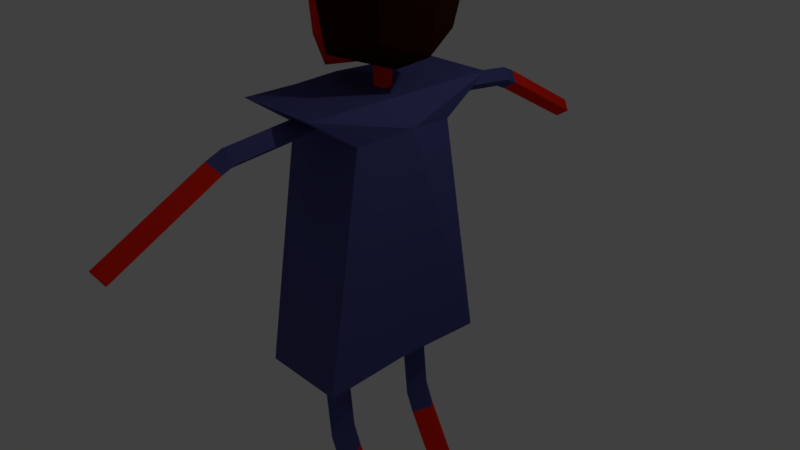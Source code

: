 # Source: villagerChief.blend  (saved by Blender 2.79.0; exported with 4.5.12 LTS)
import bpy
from mathutils import Matrix  # noqa: F401  (used for matrix-valued properties, if any)

bpy.ops.wm.read_factory_settings(use_empty=True)
scene = bpy.context.scene
scene.name = 'Scene'

# ---- collections
col_collection_1 = bpy.data.collections.new('Collection 1'); scene.collection.children.link(col_collection_1)

# ---- materials (node trees are filled in below, after node groups)
mat_material_003 = bpy.data.materials.new('Material.003')
mat_material_003.alpha_threshold = 0.0
mat_material_003.use_transparent_shadow = False
mat_material_003.diffuse_color = (1.0, 0.02134, 0.006028, 1.0)
mat_material_003.roughness = 0.5
mat_material_003.specular_intensity = 0.0
mat_material_003.line_color = (0.0, 0.0, 0.0, 1.0)
mat_material_004 = bpy.data.materials.new('Material.004')
mat_material_004.alpha_threshold = 0.0
mat_material_004.use_transparent_shadow = False
mat_material_004.diffuse_color = (0.07734, 0.08393, 0.2641, 1.0)
mat_material_004.roughness = 0.5
mat_material_004.specular_intensity = 0.0
mat_material_005 = bpy.data.materials.new('Material.005')
mat_material_005.alpha_threshold = 0.0
mat_material_005.use_transparent_shadow = False
mat_material_005.diffuse_color = (0.0, 0.0, 0.0, 1.0)
mat_material_005.roughness = 0.5
mat_material_005.specular_intensity = 0.0
mat_material_001 = bpy.data.materials.new('Material.001')
mat_material_001.alpha_threshold = 0.0
mat_material_001.use_transparent_shadow = False
mat_material_001.diffuse_color = (0.02924, 0.006454, 2.135e-05, 1.0)
mat_material_001.roughness = 0.5

# ---- material node trees

# ---- world
world_world = bpy.data.worlds.new('World'); scene.world = world_world
world_world.color = (0.05088, 0.05088, 0.05088)
world_world.use_sun_shadow = False
world_world.sun_shadow_jitter_overblur = 0.0
world_world.cycles.sampling_method = 'MANUAL'

# ---- cameras
cam_camera = bpy.data.cameras.new('Camera')
cam_camera.clip_end = 100.0
cam_camera.lens = 35.0
cam_camera.sensor_width = 32.0
cam_camera.sensor_height = 18.0
cam_camera.ortho_scale = 7.314
cam_camera.dof.focus_distance = 0.0
cam_camera.dof.aperture_fstop = 128.0

# ---- lights
light_lamp = bpy.data.lights.new('Lamp', 'POINT')
light_lamp.transmission_factor = 0.0
light_lamp.cutoff_distance = 30.0
light_lamp.energy = 100.0
light_lamp.shadow_buffer_clip_start = 1.001
light_lamp.shadow_soft_size = 0.1
light_lamp.shadow_maximum_resolution = 0.006
light_lamp.use_absolute_resolution = True

# ---- meshes
me_cylinder_003 = bpy.data.meshes.new('Cylinder.003')
me_cylinder_003.from_pydata([(0.0, 1.08, -1.27), (0.0, 0.13, 1.595), (0.13, 0.9663, -1.332), (0.13, -5.682e-09, 1.595), (-1.136e-08, 0.8521, -1.394), (-1.136e-08, -0.13, 1.595), (-0.13, 0.9663, -1.332), (-0.13, 1.55e-09, 1.595), (0.0, 0.2739, 0.2441), (0.13, 0.1498, 0.2054), (-1.136e-08, 0.0257, 0.1668), (-0.13, 0.1498, 0.2054), (0.13, 0.2282, 0.02241), (-1.136e-08, 0.114, -0.0398), (-0.13, 0.2282, 0.02241), (0.0, 0.3423, 0.08461), (-0.4417, 3.382, 3.428), (-0.4191, -0.2044, 2.886), (0.3433, 0.2465, 2.951), (-0.4193, 0.2466, 2.951), (0.3761, 3.331, 3.467), (0.3431, -0.2044, 2.886), (-0.03803, -0.2044, 2.886), (-0.4191, -0.2014, 3.598), (-0.03803, 0.2467, 2.951), (0.3431, -0.2014, 3.598), (-0.03803, -0.2014, 3.598), (-0.565, 0.1798, 2.244), (0.4446, 0.1576, 2.244), (-0.4417, 3.382, 1.059), (-0.4191, -0.2044, 1.602), (0.3433, 0.2465, 1.537), (-0.4193, 0.2466, 1.537), (0.3761, 3.331, 1.021), (0.3431, -0.2044, 1.602), (-0.4191, 3.317, 2.244), (-0.448, -0.218, 2.244), (0.3431, 3.317, 2.244), (0.3443, -0.2055, 2.244), (-0.03803, -0.2044, 1.602), (-0.4191, -0.2014, 0.8893), (-0.03803, 0.2467, 1.537), (0.3431, -0.2014, 0.8893), (-0.03803, -0.2014, 0.8893), (0.02378, -0.08988, 2.208), (0.02378, -1.025, 2.208), (0.02378, -0.08988, 2.344), (0.02378, -1.025, 2.344), (0.1411, -0.08988, 2.208), (0.1411, -1.025, 2.208), (0.1411, -0.08988, 2.344), (0.1411, -1.025, 2.344), (-0.4384, -1.235, 2.567), (-0.463, -1.261, 2.558), (-0.4845, -1.296, 2.551), (-0.5022, -1.339, 2.544), (-0.5234, -1.442, 2.537), (-0.5261, -1.497, 2.536), (-0.5234, -1.553, 2.537), (-0.5153, -1.606, 2.54), (-0.5022, -1.655, 2.544), (-0.4845, -1.698, 2.551), (-0.463, -1.733, 2.558), (-0.4384, -1.76, 2.567), (-0.4118, -1.776, 2.576), (-0.3899, -1.219, 2.623), (-0.3955, -1.235, 2.659), (-0.4006, -1.261, 2.692), (-0.4051, -1.296, 2.721), (-0.4088, -1.339, 2.745), (-0.4116, -1.388, 2.762), (-0.4132, -1.442, 2.773), (-0.4138, -1.497, 2.777), (-0.4132, -1.553, 2.773), (-0.4116, -1.606, 2.762), (-0.4088, -1.655, 2.745), (-0.4051, -1.698, 2.721), (-0.4006, -1.733, 2.692), (-0.3955, -1.76, 2.659), (-0.3899, -1.776, 2.623), (-0.3564, -1.219, 2.596), (-0.3297, -1.235, 2.605), (-0.3051, -1.261, 2.613), (-0.2836, -1.296, 2.621), (-0.2659, -1.339, 2.627), (-0.2528, -1.388, 2.632), (-0.2447, -1.442, 2.635), (-0.242, -1.497, 2.636), (-0.2447, -1.553, 2.635), (-0.2528, -1.606, 2.632), (-0.2659, -1.655, 2.627), (-0.2836, -1.698, 2.621), (-0.3051, -1.733, 2.613), (-0.3297, -1.76, 2.605), (-0.3564, -1.776, 2.596), (-0.3841, -1.781, 2.586), (-0.3841, -1.213, 2.586), (-0.3783, -1.219, 2.549), (-0.3727, -1.235, 2.513), (-0.3675, -1.261, 2.48), (-0.363, -1.296, 2.451), (-0.3593, -1.339, 2.427), (-0.3566, -1.388, 2.409), (-0.3549, -1.442, 2.398), (-0.3543, -1.497, 2.395), (-0.3549, -1.553, 2.398), (-0.3566, -1.606, 2.409), (-0.3593, -1.655, 2.427), (-0.363, -1.698, 2.451), (-0.3675, -1.733, 2.48), (-0.3727, -1.76, 2.513), (-0.3783, -1.776, 2.549), (-0.4118, -1.219, 2.576), (-0.5153, -1.388, 2.54), (-0.7248, -1.112, 2.17), (-0.4996, -1.724, 2.17), (-0.7248, -1.112, 2.382), (-0.4996, -1.724, 2.382), (-0.3172, -0.7746, 2.17), (-0.09206, -1.386, 2.17), (-0.3172, -0.7746, 2.382), (-0.09206, -1.386, 2.382), (0.3601, -1.96, 2.925), (-0.2936, -1.942, 2.885), (-0.3427, -2.336, 2.584), (0.2345, -2.343, 2.586), (0.2334, -2.338, 2.28), (-0.464, -2.338, 2.28), (0.3871, -1.375, 2.907), (-0.2959, -1.37, 2.885), (0.2479, -0.8991, 2.703), (-0.2777, -0.8093, 2.85), (-0.3543, -0.3786, 2.599), (0.1319, -0.5699, 2.518), (0.2085, -0.5937, 2.28), (-0.5024, -0.3887, 2.28), (0.3601, -1.96, 1.639), (-0.2936, -1.942, 1.679), (-0.3427, -2.336, 1.98), (0.2345, -2.343, 1.978), (-0.5594, -1.956, 2.282), (0.4457, -1.991, 2.282), (0.2334, -2.338, 2.284), (-0.464, -2.338, 2.284), (0.3871, -1.375, 1.657), (-0.2959, -1.37, 1.679), (0.2479, -0.8991, 1.862), (-0.2777, -0.8093, 1.714), (-0.3543, -0.3786, 1.965), (0.1319, -0.5699, 2.047), (-0.5555, -1.366, 2.282), (-0.5273, -0.8007, 2.282), (0.4652, -1.37, 2.282), (0.2878, -0.8249, 2.282), (0.2085, -0.5937, 2.284), (-0.5024, -0.3887, 2.284), (-0.4382, -1.235, 1.997), (-0.4626, -1.261, 2.007), (-0.484, -1.296, 2.015), (-0.5016, -1.339, 2.022), (-0.5227, -1.442, 2.03), (-0.5254, -1.497, 2.031), (-0.5227, -1.553, 2.03), (-0.5146, -1.606, 2.027), (-0.5016, -1.655, 2.022), (-0.484, -1.698, 2.015), (-0.4626, -1.733, 2.007), (-0.4382, -1.76, 1.997), (-0.4116, -1.776, 1.987), (-0.3777, -1.219, 2.014), (-0.3716, -1.235, 2.049), (-0.366, -1.261, 2.082), (-0.3611, -1.296, 2.111), (-0.3571, -1.339, 2.135), (-0.3541, -1.388, 2.152), (-0.3522, -1.442, 2.163), (-0.3516, -1.497, 2.167), (-0.3522, -1.553, 2.163), (-0.3541, -1.606, 2.152), (-0.3571, -1.655, 2.135), (-0.3611, -1.698, 2.111), (-0.366, -1.733, 2.082), (-0.3716, -1.76, 2.049), (-0.3777, -1.776, 2.014), (-0.3565, -1.219, 1.966), (-0.33, -1.235, 1.956), (-0.3055, -1.261, 1.946), (-0.2841, -1.296, 1.938), (-0.2666, -1.339, 1.931), (-0.2535, -1.388, 1.926), (-0.2455, -1.442, 1.923), (-0.2427, -1.497, 1.922), (-0.2455, -1.553, 1.923), (-0.2535, -1.606, 1.926), (-0.2666, -1.655, 1.931), (-0.2841, -1.698, 1.938), (-0.3055, -1.733, 1.946), (-0.33, -1.76, 1.956), (-0.3565, -1.776, 1.966), (-0.3841, -1.781, 1.977), (-0.3841, -1.213, 1.977), (-0.3904, -1.219, 1.94), (-0.3965, -1.235, 1.904), (-0.4021, -1.261, 1.871), (-0.407, -1.296, 1.842), (-0.4111, -1.339, 1.819), (-0.4141, -1.388, 1.801), (-0.4159, -1.442, 1.79), (-0.4165, -1.497, 1.787), (-0.4159, -1.553, 1.79), (-0.4141, -1.606, 1.801), (-0.4111, -1.655, 1.819), (-0.407, -1.698, 1.842), (-0.4021, -1.733, 1.871), (-0.3965, -1.76, 1.904), (-0.3904, -1.776, 1.94), (-0.4116, -1.219, 1.987), (-0.5146, -1.388, 2.027), (-0.04213, 1.074, 5.919), (0.0296, 0.1292, 3.054), (-0.1196, 0.9454, 5.981), (-0.0467, -0.01472, 3.054), (-0.0249, 0.8467, 6.043), (0.04922, -0.1292, 3.054), (0.05259, 0.9748, 5.981), (0.1255, 0.01472, 3.054), (0.01874, 0.2722, 4.405), (-0.05801, 0.1341, 4.443), (0.03747, 0.02553, 4.482), (0.1142, 0.1636, 4.443), (-0.06392, 0.212, 4.626), (0.0308, 0.1133, 4.689), (0.1083, 0.2414, 4.626), (0.01358, 0.3401, 4.564), (1.0, 6.581, 2.897), (0.04955, 2.284, 2.897), (0.8858, 6.674, 2.702), (-0.08045, 2.284, 2.702), (0.7717, 6.768, 2.897), (-0.2105, 2.284, 2.897), (0.8858, 6.674, 3.092), (-0.08045, 2.284, 3.092), (0.1935, 4.31, 2.897), (0.06937, 4.368, 2.702), (-0.05475, 4.426, 2.897), (0.06937, 4.368, 3.092), (0.1477, 4.643, 2.702), (0.03357, 4.736, 2.897), (0.1477, 4.643, 3.092), (0.2619, 4.549, 2.897), (1.0, 6.581, 1.531), (0.04955, 2.284, 1.531), (0.8858, 6.674, 1.336), (-0.08045, 2.284, 1.336), (0.7717, 6.768, 1.531), (-0.2105, 2.284, 1.531), (0.8858, 6.674, 1.726), (-0.08045, 2.284, 1.726), (0.1935, 4.31, 1.531), (0.06937, 4.368, 1.336), (-0.05475, 4.426, 1.531), (0.06937, 4.368, 1.726), (0.1477, 4.643, 1.336), (0.03357, 4.736, 1.531), (0.1477, 4.643, 1.726), (0.2619, 4.549, 1.531), (-0.1198, -1.562, 1.63), (-0.5352, -2.869, 1.544), (-0.1517, -1.561, 2.91), (-0.5352, -2.869, 3.042), (0.4322, -0.8864, 1.752), (0.429, -2.678, 1.73), (0.4379, -0.8771, 2.853), (0.4302, -2.659, 2.834), (-0.1191, -1.37, 2.294), (-0.5379, -2.122, 1.553), (-0.5352, -2.869, 2.272), (-0.5379, -2.122, 3.052), (0.01592, -0.6907, 3.051), (0.02046, -2.869, 3.042), (0.5761, -2.122, 3.032), (0.5757, -0.6882, 2.286), (0.5719, -2.866, 2.272), (0.5757, -2.122, 1.55), (0.01444, -0.6907, 1.544), (0.02046, -2.869, 1.544), (0.01832, -3.116, 2.272), (0.2189, -0.4372, 2.286), (0.01394, -2.149, 1.272), (0.7575, -2.122, 2.272), (-0.0004717, -2.131, 3.339), (-0.7243, -2.122, 2.272)], [], [(8, 1, 3, 9), (9, 3, 5, 10), (3, 1, 7, 5), (10, 5, 7, 11), (11, 7, 1, 8), (0, 2, 4, 6), (14, 11, 8, 15), (13, 10, 11, 14), (12, 9, 10, 13), (15, 8, 9, 12), (0, 15, 12, 2), (2, 12, 13, 4), (4, 13, 14, 6), (6, 14, 15, 0), (27, 36, 17, 23, 19), (26, 22, 21, 25), (20, 18, 28, 37), (35, 27, 19, 16), (16, 19, 24, 18, 20), (21, 22, 17, 36, 38), (16, 20, 37, 35), (18, 25, 21, 38, 28), (24, 26, 25, 18), (19, 23, 26, 24), (23, 17, 22, 26), (27, 32, 40, 30, 36), (43, 42, 34, 39), (33, 37, 28, 31), (35, 29, 32, 27), (29, 33, 31, 41, 32), (34, 38, 36, 30, 39), (29, 35, 37, 33), (31, 28, 38, 34, 42), (41, 31, 42, 43), (32, 41, 43, 40), (40, 43, 39, 30), (44, 45, 47, 46), (46, 47, 51, 50), (50, 51, 49, 48), (48, 49, 45, 44), (46, 50, 48, 44), (51, 47, 45, 49), (62, 77, 76, 61), (113, 70, 69, 55), (63, 78, 77, 62), (56, 71, 70, 113), (64, 79, 78, 63), (57, 72, 71, 56), (112, 65, 96), (95, 79, 64), (58, 73, 72, 57), (52, 66, 65, 112), (59, 74, 73, 58), (53, 67, 66, 52), (60, 75, 74, 59), (54, 68, 67, 53), (61, 76, 75, 60), (55, 69, 68, 54), (68, 83, 82, 67), (76, 91, 90, 75), (69, 84, 83, 68), (77, 92, 91, 76), (70, 85, 84, 69), (78, 93, 92, 77), (71, 86, 85, 70), (79, 94, 93, 78), (72, 87, 86, 71), (65, 80, 96), (95, 94, 79), (73, 88, 87, 72), (66, 81, 80, 65), (74, 89, 88, 73), (67, 82, 81, 66), (75, 90, 89, 74), (87, 104, 103, 86), (80, 97, 96), (95, 111, 94), (88, 105, 104, 87), (81, 98, 97, 80), (89, 106, 105, 88), (82, 99, 98, 81), (90, 107, 106, 89), (83, 100, 99, 82), (91, 108, 107, 90), (84, 101, 100, 83), (92, 109, 108, 91), (85, 102, 101, 84), (93, 110, 109, 92), (86, 103, 102, 85), (94, 111, 110, 93), (108, 61, 60, 107), (101, 55, 54, 100), (109, 62, 61, 108), (102, 113, 55, 101), (110, 63, 62, 109), (103, 56, 113, 102), (111, 64, 63, 110), (104, 57, 56, 103), (97, 112, 96), (95, 64, 111), (105, 58, 57, 104), (98, 52, 112, 97), (106, 59, 58, 105), (99, 53, 52, 98), (107, 60, 59, 106), (100, 54, 53, 99), (114, 115, 117, 116), (116, 117, 121, 120), (120, 121, 119, 118), (118, 119, 115, 114), (116, 120, 118, 114), (121, 117, 115, 119), (129, 123, 122, 128), (150, 140, 123, 129), (141, 122, 125), (122, 123, 124, 125), (126, 141, 125), (140, 127, 124), (124, 123, 140), (128, 122, 141, 152), (124, 127, 126, 125), (129, 128, 130, 131), (150, 129, 131, 151), (153, 133, 130), (130, 133, 132, 131), (134, 133, 153), (151, 132, 135), (132, 151, 131), (128, 152, 153, 130), (132, 133, 134, 135), (145, 144, 136, 137), (150, 145, 137, 140), (141, 139, 136), (136, 139, 138, 137), (142, 139, 141), (140, 138, 143), (138, 140, 137), (144, 152, 141, 136), (138, 139, 142, 143), (145, 147, 146, 144), (150, 151, 147, 145), (153, 146, 149), (146, 147, 148, 149), (154, 153, 149), (151, 155, 148), (148, 147, 151), (144, 146, 153, 152), (148, 155, 154, 149), (166, 181, 180, 165), (217, 174, 173, 159), (167, 182, 181, 166), (160, 175, 174, 217), (168, 183, 182, 167), (161, 176, 175, 160), (216, 169, 200), (199, 183, 168), (162, 177, 176, 161), (156, 170, 169, 216), (163, 178, 177, 162), (157, 171, 170, 156), (164, 179, 178, 163), (158, 172, 171, 157), (165, 180, 179, 164), (159, 173, 172, 158), (172, 187, 186, 171), (180, 195, 194, 179), (173, 188, 187, 172), (181, 196, 195, 180), (174, 189, 188, 173), (182, 197, 196, 181), (175, 190, 189, 174), (183, 198, 197, 182), (176, 191, 190, 175), (169, 184, 200), (199, 198, 183), (177, 192, 191, 176), (170, 185, 184, 169), (178, 193, 192, 177), (171, 186, 185, 170), (179, 194, 193, 178), (191, 208, 207, 190), (184, 201, 200), (199, 215, 198), (192, 209, 208, 191), (185, 202, 201, 184), (193, 210, 209, 192), (186, 203, 202, 185), (194, 211, 210, 193), (187, 204, 203, 186), (195, 212, 211, 194), (188, 205, 204, 187), (196, 213, 212, 195), (189, 206, 205, 188), (197, 214, 213, 196), (190, 207, 206, 189), (198, 215, 214, 197), (212, 165, 164, 211), (205, 159, 158, 204), (213, 166, 165, 212), (206, 217, 159, 205), (214, 167, 166, 213), (207, 160, 217, 206), (215, 168, 167, 214), (208, 161, 160, 207), (201, 216, 200), (199, 168, 215), (209, 162, 161, 208), (202, 156, 216, 201), (210, 163, 162, 209), (203, 157, 156, 202), (211, 164, 163, 210), (204, 158, 157, 203), (226, 219, 221, 227), (227, 221, 223, 228), (221, 219, 225, 223), (228, 223, 225, 229), (229, 225, 219, 226), (218, 220, 222, 224), (232, 229, 226, 233), (231, 228, 229, 232), (230, 227, 228, 231), (233, 226, 227, 230), (218, 233, 230, 220), (220, 230, 231, 222), (222, 231, 232, 224), (224, 232, 233, 218), (242, 235, 237, 243), (243, 237, 239, 244), (237, 235, 241, 239), (244, 239, 241, 245), (245, 241, 235, 242), (234, 236, 238, 240), (248, 245, 242, 249), (247, 244, 245, 248), (246, 243, 244, 247), (249, 242, 243, 246), (234, 249, 246, 236), (236, 246, 247, 238), (238, 247, 248, 240), (240, 248, 249, 234), (258, 251, 253, 259), (259, 253, 255, 260), (253, 251, 257, 255), (260, 255, 257, 261), (261, 257, 251, 258), (250, 252, 254, 256), (264, 261, 258, 265), (263, 260, 261, 264), (262, 259, 260, 263), (265, 258, 259, 262), (250, 265, 262, 252), (252, 262, 263, 254), (254, 263, 264, 256), (256, 264, 265, 250), (291, 276, 269, 277), (290, 279, 273, 280), (289, 282, 271, 283), (288, 285, 267, 275), (287, 281, 270, 284), (286, 276, 267, 285), (282, 286, 285, 271), (273, 279, 286, 282), (279, 269, 276, 286), (274, 287, 284, 266), (268, 278, 287, 274), (278, 272, 281, 287), (284, 288, 275, 266), (270, 283, 288, 284), (283, 271, 285, 288), (281, 289, 283, 270), (272, 280, 289, 281), (280, 273, 282, 289), (278, 290, 280, 272), (268, 277, 290, 278), (277, 269, 279, 290), (274, 291, 277, 268), (266, 275, 291, 274), (275, 267, 276, 291)])
me_cylinder_003.polygons.foreach_set('material_index', [1, 1, 0, 1, 1, 0, 1, 1, 1, 1, 0, 0, 0, 0, 1, 1, 1, 1, 1, 1, 1, 1, 1, 1, 1, 1, 1, 1, 1, 1, 1, 1, 1, 1, 1, 1, 0, 0, 0, 0, 0, 0, 1, 1, 1, 1, 1, 1, 1, 1, 1, 1, 1, 1, 1, 1, 1, 1, 1, 1, 1, 1, 1, 1, 1, 1, 1, 1, 1, 1, 1, 1, 1, 1, 1, 1, 1, 1, 1, 1, 1, 1, 1, 1, 1, 1, 1, 1, 1, 1, 1, 1, 1, 1, 1, 1, 1, 1, 1, 1, 1, 1, 1, 1, 1, 1, 0, 0, 0, 0, 0, 0, 0, 0, 0, 0, 0, 0, 0, 0, 0, 0, 0, 0, 0, 0, 0, 0, 0, 0, 0, 0, 0, 0, 0, 0, 0, 0, 0, 0, 0, 0, 0, 0, 0, 0, 0, 0, 1, 1, 1, 1, 1, 1, 1, 1, 1, 1, 1, 1, 1, 1, 1, 1, 1, 1, 1, 1, 1, 1, 1, 1, 1, 1, 1, 1, 1, 1, 1, 1, 1, 1, 1, 1, 1, 1, 1, 1, 1, 1, 1, 1, 1, 1, 1, 1, 1, 1, 1, 1, 1, 1, 1, 1, 1, 1, 1, 1, 1, 1, 1, 1, 1, 1, 0, 1, 1, 0, 1, 1, 1, 1, 0, 0, 0, 0, 1, 1, 0, 1, 1, 0, 1, 1, 1, 1, 0, 0, 0, 0, 1, 1, 0, 1, 1, 0, 1, 1, 1, 1, 0, 0, 0, 0, 3, 3, 3, 3, 3, 3, 3, 3, 3, 3, 3, 3, 3, 3, 3, 3, 3, 3, 3, 3, 3, 3, 3, 3])
me_cylinder_003.materials.append(mat_material_003)
me_cylinder_003.materials.append(mat_material_004)
me_cylinder_003.materials.append(mat_material_005)
me_cylinder_003.materials.append(mat_material_001)
me_cylinder_003.use_remesh_preserve_volume = False
me_cylinder_003.use_remesh_preserve_attributes = False
me_cylinder_003.use_mirror_vertex_groups = False
me_cylinder_003.update()
arm_armature = bpy.data.armatures.new('Armature')  # bones are not reproduced

# ---- objects
ob_armature = bpy.data.objects.new('Armature', arm_armature)
ob_cylinder_001 = bpy.data.objects.new('Cylinder.001', me_cylinder_003)
ob_lamp = bpy.data.objects.new('Lamp', light_lamp)
ob_camera = bpy.data.objects.new('Camera', cam_camera)

# ---- transforms, parenting, visibility, modifiers, constraints
ob_armature.location = (2.152, 2.154, 0.9376)
ob_armature.lineart.crease_threshold = 0.0
ob_cylinder_001.parent = ob_armature
ob_cylinder_001.matrix_parent_inverse = Matrix(((1.0, 0.0, 0.0, -2.152), (0.0, 1.0, 0.0, -2.154), (0.0, 0.0, 1.0, -0.9376), (0.0, 0.0, 0.0, 1.0)))
ob_cylinder_001.location = (0.1729, -2.282, 2.097)
ob_cylinder_001.rotation_euler = (-1.571, -0.0, 0.0)
ob_cylinder_001.scale = (1.5, 1.0, 1.0)
ob_cylinder_001.lineart.crease_threshold = 0.0
_vg = ob_cylinder_001.vertex_groups.new(name='Bone')
for _i, _w in zip([16, 17, 18, 19, 20, 22, 23, 24, 25, 26, 27, 29, 30, 31, 32, 33, 34, 35, 36, 37, 39, 40, 41, 42, 43], [0.8394, 0.02515, 0.01308, 0.03552, 0.836, 0.008463, 0.02264, 0.01421, 0.01842, 0.01709, 0.06028, 0.855, 0.09845, 0.1186, 0.1439, 0.8549, 0.06955, 0.9578, 0.032, 0.9789, 0.07874, 0.1172, 0.1469, 0.1257, 0.1177]): _vg.add([_i], _w, 'REPLACE')
_vg = ob_cylinder_001.vertex_groups.new(name='Bone.001')
for _i, _w in zip([16, 17, 18, 19, 20, 21, 22, 23, 24, 25, 26, 27, 28, 29, 30, 31, 32, 33, 34, 35, 36, 38, 39, 40, 41, 42, 43], [0.1606, 0.9624, 0.9685, 0.9572, 0.164, 0.9786, 0.9708, 0.9637, 0.9679, 0.9658, 0.9665, 0.9397, 0.9834, 0.145, 0.9015, 0.8814, 0.8561, 0.1451, 0.9304, 0.03447, 0.959, 0.9901, 0.9213, 0.8828, 0.8531, 0.8743, 0.8823]): _vg.add([_i], _w, 'REPLACE')
_vg = ob_cylinder_001.vertex_groups.new(name='Bone.006')
for _i, _w in zip([44, 46, 48, 49, 50], [0.9875, 0.9854, 0.9956, 0.02344, 0.9953]): _vg.add([_i], _w, 'REPLACE')
_vg = ob_cylinder_001.vertex_groups.new(name='Bone.007')
for _i, _w in zip([45, 47, 49, 51, 52, 53, 54, 55, 56, 57, 58, 59, 60, 61, 62, 63, 64, 65, 66, 67, 68, 69, 70, 71, 72, 73, 74, 75, 76, 77, 78, 79, 80, 81, 82, 83, 84, 85, 86, 87, 88, 89, 90, 91, 92, 93, 94, 95, 96, 97, 98, 99, 100, 101, 102, 103, 104, 105, 106, 107, 108, 109, 110, 111, 112, 113, 114, 115, 116, 117, 118, 119, 120, 121, 122, 123, 124, 125, 126, 127, 128, 129, 130, 131, 132, 133, 134, 135, 136, 137, 138, 139, 140, 141, 142, 143, 144, 145, 146, 147, 148, 149, 150, 151, 152, 153, 154, 155, 266, 267, 268, 269, 270, 271, 272, 273, 274, 275, 276, 277, 278, 279, 280, 281, 282, 283, 284, 285, 287, 288, 289, 290, 291], [0.9934, 0.9945, 0.9633, 0.9799, 0.3356, 0.3354, 0.3352, 0.3349, 0.3343, 0.3339, 0.3335, 0.333, 0.3324, 0.3317, 0.3309, 0.33, 0.3291, 0.336, 0.336, 0.336, 0.3359, 0.3358, 0.3357, 0.3355, 0.3353, 0.3349, 0.3344, 0.3337, 0.3326, 0.3314, 0.3302, 0.3291, 0.3363, 0.3366, 0.337, 0.3374, 0.338, 0.3386, 0.3394, 0.3404, 0.3417, 0.3433, 0.3455, 0.3352, 0.3296, 0.3274, 0.3272, 0.3281, 0.336, 0.336, 0.3359, 0.3358, 0.3357, 0.3355, 0.3353, 0.3351, 0.3347, 0.3342, 0.3335, 0.3325, 0.3311, 0.3294, 0.3274, 0.3272, 0.3358, 0.3346, 1.0, 1.0, 1.0, 1.0, 1.0, 1.0, 1.0, 1.0, 0.9277, 0.929, 0.8933, 0.8315, 0.5419, 0.8489, 0.9562, 0.9043, 0.9305, 0.9012, 0.8934, 0.9195, 0.9237, 0.8831, 0.8065, 0.8998, 0.8252, 0.3515, 0.7014, 0.8215, 0.3068, 0.8168, 0.9247, 0.8867, 0.9167, 0.8909, 0.8879, 0.9118, 0.8306, 0.8731, 0.9499, 0.9251, 0.9184, 0.8796, 0.5934, 0.1317, 0.6112, 0.1331, 0.4901, 0.08773, 0.488, 0.09949, 0.9644, 0.3555, 0.1014, 0.3359, 0.5781, 0.0877, 0.2561, 0.5074, 0.06046, 0.2392, 0.5985, 0.06597, 0.6152, 0.2718, 0.2369, 0.3467, 0.3572]): _vg.add([_i], _w, 'REPLACE')
_vg = ob_cylinder_001.vertex_groups.new(name='Bone.002')
for _i, _w in zip([16, 17, 18, 19, 20, 21, 22, 23, 24, 25, 26, 27, 28, 29, 30, 31, 32, 34, 36, 38, 39, 40, 41, 42, 43, 219, 221, 223, 225, 226, 227, 228, 229], [0.1508, 0.8513, 0.8101, 0.8749, 0.1749, 0.5912, 0.9317, 0.9358, 0.949, 1.128, 0.9981, 0.2731, 0.07228, 0.006149, 0.1712, 0.02431, 0.1397, 0.08901, 0.2764, 0.1033, 0.1275, 0.1255, 0.05493, 0.07646, 0.09805, 0.9995, 0.9982, 0.9979, 0.997, 0.8889, 0.5095, 0.4964, 0.5236]): _vg.add([_i], _w, 'REPLACE')
_vg = ob_cylinder_001.vertex_groups.new(name='Bone.003')
for _i, _w in zip([218, 219, 220, 222, 224, 226, 227, 228, 229, 230, 231, 232, 233], [1.0, 0.01017, 0.9999, 0.9999, 0.9999, 0.9085, 0.5165, 0.5101, 0.5405, 0.9919, 0.9879, 0.9866, 0.9965]): _vg.add([_i], _w, 'REPLACE')
_vg = ob_cylinder_001.vertex_groups.new(name='Bone.004')
for _i, _w in zip([1, 3, 5, 7, 8, 9, 10, 11, 12, 14], [0.9967, 0.9919, 0.9933, 0.9971, 0.9599, 0.5255, 0.5163, 0.8977, 0.004036, 0.02679]): _vg.add([_i], _w, 'REPLACE')
_vg = ob_cylinder_001.vertex_groups.new(name='Bone.005')
for _i, _w in zip([8, 9, 10, 11, 12, 13, 14, 15], [0.03006, 0.4743, 0.4836, 0.1021, 0.9666, 0.976, 0.9559, 0.9808]): _vg.add([_i], _w, 'REPLACE')
_vg = ob_cylinder_001.vertex_groups.new(name='Bone.008')
for _i, _w in zip([235, 237, 239, 241, 242, 243, 244, 245, 248, 249], [0.9975, 0.9979, 0.9979, 0.9977, 0.9662, 0.9789, 0.9808, 0.968, 0.01705, 0.04457]): _vg.add([_i], _w, 'REPLACE')
_vg = ob_cylinder_001.vertex_groups.new(name='Bone.009')
for _i, _w in zip([234, 236, 238, 240, 242, 245, 246, 247, 248, 249], [0.9998, 0.9999, 0.9999, 0.9998, 0.01759, 0.01391, 0.9753, 0.9913, 0.9665, 0.9527]): _vg.add([_i], _w, 'REPLACE')
_vg = ob_cylinder_001.vertex_groups.new(name='Bone.010')
for _i, _w in zip([251, 253, 255, 257, 258, 259, 260, 261, 262, 264, 265], [0.9975, 0.9978, 0.9979, 0.9978, 0.9666, 0.9769, 0.9813, 0.9703, 0.002678, 0.01324, 0.04399]): _vg.add([_i], _w, 'REPLACE')
_vg = ob_cylinder_001.vertex_groups.new(name='Bone.011')
for _i, _w in zip([250, 252, 254, 256, 258, 261, 262, 263, 264, 265], [0.9998, 0.9999, 0.9999, 0.9998, 0.01689, 0.009482, 0.9737, 0.9917, 0.9684, 0.953]): _vg.add([_i], _w, 'REPLACE')
_vg = ob_cylinder_001.vertex_groups.new(name='Bone.013')
for _i, _w in zip([219, 221, 223, 225, 226, 227, 228, 229], [0.9673, 0.9758, 0.9774, 0.9711, 0.05644, 0.4814, 0.462, 0.07645]): _vg.add([_i], _w, 'REPLACE')
_vg = ob_cylinder_001.vertex_groups.new(name='Bone.014')
for _i, _w in zip([218, 219, 220, 222, 224, 225, 226, 227, 228, 229, 230, 231, 232, 233], [0.7185, 0.01547, 0.3126, 0.7293, 0.0261, 0.007816, 0.9435, 0.5186, 0.538, 0.9235, 0.9905, 0.9889, 0.9934, 0.9969]): _vg.add([_i], _w, 'REPLACE')
_vg = ob_cylinder_001.vertex_groups.new(name='Bone.016')
for _i, _w in zip([52, 53, 54, 55, 56, 57, 58, 59, 60, 61, 62, 63, 64, 65, 66, 67, 68, 69, 70, 71, 72, 73, 74, 75, 76, 77, 78, 79, 80, 81, 82, 83, 84, 85, 86, 87, 88, 89, 90, 91, 92, 93, 94, 95, 96, 97, 98, 99, 100, 101, 102, 103, 104, 105, 106, 107, 108, 109, 110, 111, 112, 113, 122, 123, 124, 125, 126, 127, 128, 129, 130, 131, 132, 133, 134, 135, 136, 137, 138, 139, 140, 141, 142, 143, 144, 145, 146, 147, 148, 149, 150, 151, 152, 153, 154, 155, 156, 157, 158, 159, 160, 161, 162, 163, 164, 165, 166, 167, 168, 169, 170, 171, 172, 173, 174, 175, 176, 177, 178, 179, 180, 181, 182, 183, 184, 185, 186, 187, 188, 189, 190, 191, 192, 193, 194, 195, 196, 197, 198, 199, 200, 201, 202, 203, 204, 205, 206, 207, 208, 209, 210, 211, 212, 213, 214, 215, 216, 217, 266, 267, 268, 269, 270, 271, 272, 273, 274, 275, 276, 277, 278, 279, 280, 281, 282, 283, 284, 285, 286, 287, 288, 289, 290, 291], [0.6644, 0.6646, 0.6648, 0.6651, 0.6657, 0.6661, 0.6666, 0.6671, 0.6676, 0.6683, 0.6691, 0.67, 0.6709, 0.664, 0.664, 0.6641, 0.6641, 0.6642, 0.6643, 0.6645, 0.6647, 0.6651, 0.6656, 0.6663, 0.6675, 0.6686, 0.6698, 0.6709, 0.6637, 0.6634, 0.663, 0.6626, 0.662, 0.6614, 0.6606, 0.6596, 0.6583, 0.6567, 0.6545, 0.6649, 0.6704, 0.6726, 0.6729, 0.6719, 0.664, 0.664, 0.6641, 0.6642, 0.6643, 0.6645, 0.6647, 0.6649, 0.6653, 0.6658, 0.6665, 0.6675, 0.6689, 0.6706, 0.6726, 0.6728, 0.6642, 0.6654, 0.07232, 0.07104, 0.1067, 0.1685, 0.4581, 0.1511, 0.03768, 0.0957, 0.06947, 0.09882, 0.1066, 0.08045, 0.07631, 0.1169, 0.1935, 0.1002, 0.1748, 0.6485, 0.2986, 0.1785, 0.6932, 0.1832, 0.0753, 0.1133, 0.08334, 0.1091, 0.1121, 0.08824, 0.1694, 0.1269, 0.05008, 0.07489, 0.0816, 0.1204, 1.0, 1.0, 1.0, 1.0, 1.0, 1.0, 1.0, 1.0, 1.0, 1.0, 1.0, 1.0, 1.0, 1.0, 1.0, 1.0, 1.0, 1.0, 1.0, 1.0, 1.0, 1.0, 1.0, 1.0, 1.0, 1.0, 1.0, 1.0, 1.0, 1.0, 1.0, 1.0, 1.0, 1.0, 1.0, 1.0, 1.0, 1.0, 1.0, 1.0, 1.0, 1.0, 1.0, 1.0, 1.0, 1.0, 1.0, 1.0, 1.0, 1.0, 1.0, 1.0, 1.0, 1.0, 1.0, 1.0, 1.0, 1.0, 1.0, 1.0, 1.0, 1.0, 0.4066, 0.8683, 0.3888, 0.8669, 0.5099, 0.9123, 0.512, 0.9005, 0.02128, 0.6445, 0.8986, 0.6641, 0.4219, 0.9123, 0.7439, 0.4926, 0.9395, 0.7608, 0.4015, 0.934, 0.9919, 0.3848, 0.7282, 0.7631, 0.6533, 0.6428]): _vg.add([_i], _w, 'REPLACE')
_vg = ob_cylinder_001.vertex_groups.new(name='Bone.012')
for _i, _w in zip([0, 2, 4, 6], [0.9934, 0.9911, 0.9969, 0.9926]): _vg.add([_i], _w, 'REPLACE')
_vg = ob_cylinder_001.vertex_groups.new(name='Bone.015')
for _i, _w in zip([218, 220, 222, 224], [0.2815, 0.6873, 0.2707, 0.9619]): _vg.add([_i], _w, 'REPLACE')
_m = ob_cylinder_001.modifiers.new('Armature', 'ARMATURE')
_m.object = ob_armature
ob_lamp.parent = ob_armature
ob_lamp.matrix_parent_inverse = Matrix(((1.0, 0.0, 0.0, -2.152), (0.0, 1.0, 0.0, -2.154), (0.0, 0.0, 1.0, -0.9376), (0.0, 0.0, 0.0, 1.0)))
ob_lamp.location = (4.076, 1.005, 5.904)
ob_lamp.rotation_euler = (0.6503, 0.05522, 1.866)
ob_lamp.lock_rotations_4d = False
ob_lamp.empty_display_type = 'ARROWS'
ob_lamp.color = (0.0, 0.0, 0.0, 0.0)
ob_lamp.lineart.crease_threshold = 0.0
ob_camera.parent = ob_armature
ob_camera.matrix_parent_inverse = Matrix(((1.0, 0.0, 0.0, -2.152), (0.0, 1.0, 0.0, -2.154), (0.0, 0.0, 1.0, -0.9376), (0.0, 0.0, 0.0, 1.0)))
ob_camera.location = (7.481, -6.508, 5.344)
ob_camera.rotation_euler = (1.109, 0.0, 0.8149)
ob_camera.lock_rotations_4d = False
ob_camera.empty_display_type = 'ARROWS'
ob_camera.color = (0.0, 0.0, 0.0, 0.0)
ob_camera.display_type = 'WIRE'
ob_camera.lineart.crease_threshold = 0.0

# ---- collection membership
col_collection_1.objects.link(ob_armature)
col_collection_1.objects.link(ob_cylinder_001)
col_collection_1.objects.link(ob_lamp)
col_collection_1.objects.link(ob_camera)

# ---- scene / render settings (as saved in the file)
scene.camera = ob_camera
scene.frame_start = 1; scene.frame_end = 70; scene.frame_set(56)
scene.render.engine = 'BLENDER_EEVEE_NEXT'
scene.render.resolution_percentage = 50
scene.render.dither_intensity = 0.0
scene.cycles.use_denoising = False
scene.cycles.samples = 128
scene.cycles.sampling_pattern = 'TABULATED_SOBOL'
scene.cycles.use_adaptive_sampling = False
scene.cycles.use_light_tree = False
scene.cycles.blur_glossy = 0.0
scene.cycles.sample_clamp_indirect = 0.0
scene.view_settings.view_transform = 'Standard'
bpy.context.view_layer.update()
